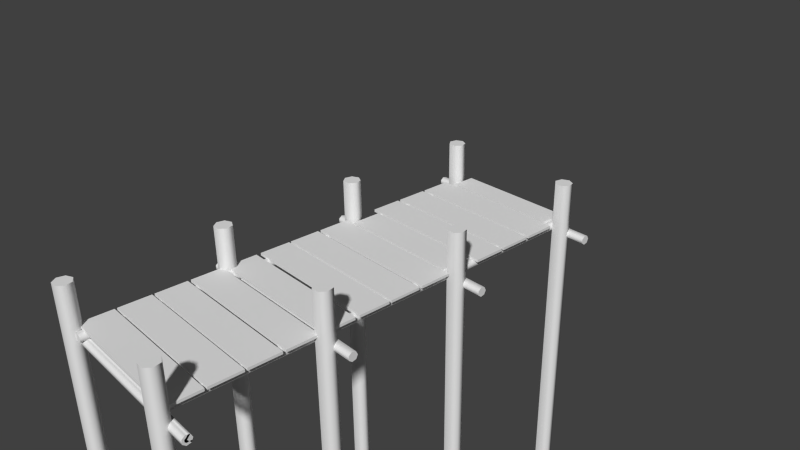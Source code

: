 # Source: pomost.blend  (saved by Blender 2.61.0; exported with 4.5.12 LTS)
import bpy
from mathutils import Matrix  # noqa: F401  (used for matrix-valued properties, if any)

bpy.ops.wm.read_factory_settings(use_empty=True)
scene = bpy.context.scene
scene.name = 'Scene'

# ---- collections
col_collection_1 = bpy.data.collections.new('Collection 1'); scene.collection.children.link(col_collection_1)

# ---- materials (node trees are filled in below, after node groups)
mat_drewno2 = bpy.data.materials.new('drewno2')
mat_drewno2.alpha_threshold = 0.0
mat_drewno2.use_transparent_shadow = False
mat_drewno2.roughness = 0.5
mat_drewno2.line_color = (0.0, 0.0, 0.0, 1.0)
mat_drewnostare1 = bpy.data.materials.new('drewnostare1')
mat_drewnostare1.alpha_threshold = 0.0
mat_drewnostare1.use_transparent_shadow = False
mat_drewnostare1.roughness = 0.5
mat_drewnostare1.line_color = (0.0, 0.0, 0.0, 1.0)

# ---- material node trees

# ---- world
world_world = bpy.data.worlds.new('World'); scene.world = world_world
world_world.color = (0.05088, 0.05088, 0.05088)
world_world.use_sun_shadow = False
world_world.sun_shadow_jitter_overblur = 0.0
world_world.cycles.sampling_method = 'MANUAL'
world_world.cycles.sample_map_resolution = 256

# ---- cameras
cam_camera = bpy.data.cameras.new('Camera')
cam_camera.clip_end = 100.0
cam_camera.lens = 35.0
cam_camera.sensor_width = 32.0
cam_camera.sensor_height = 18.0
cam_camera.ortho_scale = 7.314
cam_camera.dof.focus_distance = 0.0
cam_camera.dof.aperture_fstop = 128.0

# ---- meshes
me_cube_008 = bpy.data.meshes.new('Cube.008')
me_cube_008.from_pydata([(1.0, 0.1707, -1.0), (1.0, -1.829, -1.0), (-1.0, -1.829, -1.0), (-1.0, 0.1707, -1.0), (1.0, 0.1707, 1.0), (1.0, -1.829, 1.0), (-1.0, -1.829, 1.0), (-1.0, 0.1707, 1.0), (0.8524, 1.95, -1.0), (0.8524, 0.3858, -1.0), (-0.8524, 0.3858, -1.0), (-0.8524, 1.95, -1.0), (0.8524, 1.95, 1.0), (0.8524, 0.3858, 1.0), (-0.8524, 0.3858, 1.0), (-0.8524, 1.95, 1.0), (1.0, -4.216, -1.0), (1.0, -6.216, -1.0), (-1.0, -6.216, -1.0), (-1.0, -4.216, -1.0), (1.0, -4.216, 1.0), (1.0, -6.216, 1.0), (-1.0, -6.216, 1.0), (-1.0, -4.216, 1.0), (1.0, -2.019, -1.0), (1.0, -4.019, -1.0), (-1.0, -4.019, -1.0), (-1.0, -2.019, -1.0), (1.0, -2.019, 1.0), (1.0, -4.019, 1.0), (-1.0, -4.019, 1.0), (-1.0, -2.019, 1.0), (1.0, -12.87, -1.0), (1.0, -14.87, -1.0), (-1.0, -14.87, -1.0), (-1.0, -12.87, -1.0), (1.0, -12.87, 1.0), (1.0, -14.87, 1.0), (-1.0, -14.87, 1.0), (-1.0, -12.87, 1.0), (-1.0, -17.17, -1.0), (-1.0, -15.17, -1.0), (1.0, -15.17, -1.0), (1.0, -17.17, -1.0), (-1.0, -17.17, 1.0), (-1.0, -15.17, 1.0), (1.0, -15.17, 1.0), (1.0, -17.17, 1.0), (1.0, -8.534, -1.0), (1.0, -10.53, -1.0), (-1.0, -10.53, -1.0), (-1.0, -8.534, -1.0), (1.0, -8.534, 1.0), (1.0, -10.53, 1.0), (-1.0, -10.53, 1.0), (-1.0, -8.534, 1.0), (1.0, -10.73, -1.0), (1.0, -12.73, -1.0), (-1.0, -12.73, -1.0), (-1.0, -10.73, -1.0), (1.0, -10.73, 1.0), (1.0, -12.73, 1.0), (-1.0, -12.73, 1.0), (-1.0, -10.73, 1.0), (0.8718, -6.394, -1.0), (0.8718, -8.394, -1.0), (-0.8718, -8.394, -1.0), (-0.8718, -6.394, -1.0), (0.8718, -6.394, 1.0), (0.8718, -8.394, 1.0), (-0.8718, -8.394, 1.0), (-0.8718, -6.394, 1.0), (1.0, -19.64, -1.0), (1.0, -21.64, -1.0), (-1.0, -21.64, -1.0), (-1.0, -19.64, -1.0), (1.0, -19.64, 1.0), (1.0, -21.64, 1.0), (-1.0, -21.64, 1.0), (-1.0, -19.64, 1.0), (1.0, -17.45, -1.0), (1.0, -19.45, -1.0), (-1.0, -19.45, -1.0), (-1.0, -17.45, -1.0), (1.0, -17.45, 1.0), (1.0, -19.45, 1.0), (-1.0, -19.45, 1.0), (-1.0, -17.45, 1.0), (1.0, -21.78, -1.0), (1.0, -23.78, -1.0), (-1.0, -23.78, -1.0), (-1.0, -21.78, -1.0), (1.0, -21.78, 1.0), (1.0, -23.78, 1.0), (-1.0, -23.78, 1.0), (-1.0, -21.78, 1.0), (1.0, -23.92, -1.0), (1.0, -25.92, -1.0), (-1.0, -25.92, -1.0), (-1.0, -23.92, -1.0), (1.0, -23.92, 1.0), (1.0, -25.92, 1.0), (-1.0, -25.92, 1.0), (-1.0, -23.92, 1.0), (-0.9148, -26.28, 3.885), (-0.8902, -26.28, 6.732), (-0.8349, -26.28, 7.435), (-0.7906, -26.28, 5.465), (-0.7906, -26.28, 2.304), (-0.8349, -26.28, 0.334), (-0.8902, -26.28, 1.037), (-0.9148, 1.42, 3.885), (-0.8902, 1.42, 6.732), (-0.8349, 1.42, 7.435), (-0.7906, 1.42, 5.465), (-0.7906, 1.42, 2.304), (-0.8349, 1.42, 0.334), (-0.8902, 1.42, 1.037), (-0.8495, 1.42, 3.885), (-0.8495, -26.28, 3.885), (0.8191, -26.28, 3.885), (0.8437, -26.28, 6.732), (0.899, -26.28, 7.435), (0.9434, -26.28, 5.465), (0.9434, -26.28, 2.304), (0.899, -26.28, 0.334), (0.8437, -26.28, 1.037), (0.8191, 1.42, 3.885), (0.8437, 1.42, 6.732), (0.899, 1.42, 7.435), (0.9434, 1.42, 5.465), (0.9434, 1.42, 2.304), (0.899, 1.42, 0.334), (0.8437, 1.42, 1.037), (0.8845, 1.42, 3.885), (0.8845, -26.28, 3.885), (-1.359, -7.268, 9.205), (-1.359, -7.38, 12.05), (-1.359, -7.633, 12.76), (-1.359, -7.836, 10.79), (-1.359, -7.836, 7.625), (-1.359, -7.633, 5.654), (-1.359, -7.38, 6.358), (1.365, -7.268, 9.205), (1.365, -7.38, 12.05), (1.365, -7.633, 12.76), (1.365, -7.836, 10.79), (1.365, -7.836, 7.625), (1.365, -7.633, 5.654), (1.365, -7.38, 6.358), (1.365, -7.567, 9.205), (-1.0, -7.404, 349.7), (-0.9063, -7.61, 349.7), (-0.8832, -8.073, 349.7), (-0.948, -8.444, 349.7), (-1.052, -8.444, 349.7), (-1.117, -8.073, 349.7), (-1.094, -7.61, 349.7), (-1.0, -7.404, -32.52), (-0.9063, -7.61, -32.52), (-0.8832, -8.073, -32.52), (-0.948, -8.444, -32.52), (-1.052, -8.444, -32.52), (-1.117, -8.073, -32.52), (-1.094, -7.61, -32.52), (-1.0, -7.951, -32.52), (1.0, -7.404, 349.7), (1.094, -7.61, 349.7), (1.117, -8.073, 349.7), (1.052, -8.444, 349.7), (0.948, -8.444, 349.7), (0.8832, -8.073, 349.7), (0.9063, -7.61, 349.7), (1.0, -7.404, -32.52), (1.094, -7.61, -32.52), (1.117, -8.073, -32.52), (1.052, -8.444, -32.52), (0.948, -8.444, -32.52), (0.8832, -8.073, -32.52), (0.9063, -7.61, -32.52), (1.0, -7.951, -32.52), (-1.359, -7.567, 9.205), (-1.359, 1.866, 9.205), (-1.359, 1.754, 12.05), (-1.359, 1.501, 12.76), (-1.359, 1.299, 10.79), (-1.359, 1.299, 7.625), (-1.359, 1.501, 5.654), (-1.359, 1.754, 6.358), (1.365, 1.866, 9.205), (1.365, 1.754, 12.05), (1.365, 1.501, 12.76), (1.365, 1.299, 10.79), (1.365, 1.299, 7.625), (1.365, 1.501, 5.654), (1.365, 1.754, 6.358), (1.365, 1.568, 9.205), (-1.0, 1.731, 349.7), (-0.9063, 1.525, 349.7), (-0.8832, 1.062, 349.7), (-0.948, 0.6904, 349.7), (-1.052, 0.6904, 349.7), (-1.117, 1.062, 349.7), (-1.094, 1.525, 349.7), (-1.0, 1.731, -32.52), (-0.9063, 1.525, -32.52), (-0.8832, 1.062, -32.52), (-0.948, 0.6904, -32.52), (-1.052, 0.6904, -32.52), (-1.117, 1.062, -32.52), (-1.094, 1.525, -32.52), (-1.0, 1.184, -32.52), (1.0, 1.731, 349.7), (1.094, 1.525, 349.7), (1.117, 1.062, 349.7), (1.052, 0.6904, 349.7), (0.948, 0.6904, 349.7), (0.8832, 1.062, 349.7), (0.9063, 1.525, 349.7), (1.0, 1.731, -32.52), (1.094, 1.525, -32.52), (1.117, 1.062, -32.52), (1.052, 0.6904, -32.52), (0.948, 0.6904, -32.52), (0.8832, 1.062, -32.52), (0.9063, 1.525, -32.52), (1.0, 1.184, -32.52), (-1.359, 1.568, 9.205), (-1.359, -16.4, 9.205), (-1.359, -16.51, 12.05), (-1.359, -16.77, 12.76), (-1.359, -16.97, 10.79), (-1.359, -16.97, 7.625), (-1.359, -16.77, 5.654), (-1.359, -16.51, 6.358), (1.365, -16.4, 9.205), (1.365, -16.51, 12.05), (1.365, -16.77, 12.76), (1.365, -16.97, 10.79), (1.365, -16.97, 7.625), (1.365, -16.77, 5.654), (1.365, -16.51, 6.358), (1.365, -16.7, 9.205), (-1.0, -16.54, 349.7), (-0.9063, -16.74, 349.7), (-0.8832, -17.21, 349.7), (-0.948, -17.58, 349.7), (-1.052, -17.58, 349.7), (-1.117, -17.21, 349.7), (-1.094, -16.74, 349.7), (-1.0, -16.54, -32.52), (-0.9063, -16.74, -32.52), (-0.8832, -17.21, -32.52), (-0.948, -17.58, -32.52), (-1.052, -17.58, -32.52), (-1.117, -17.21, -32.52), (-1.094, -16.74, -32.52), (-1.0, -17.09, -32.52), (1.0, -16.54, 349.7), (1.094, -16.74, 349.7), (1.117, -17.21, 349.7), (1.052, -17.58, 349.7), (0.948, -17.58, 349.7), (0.8832, -17.21, 349.7), (0.9063, -16.74, 349.7), (1.0, -16.54, -32.52), (1.094, -16.74, -32.52), (1.117, -17.21, -32.52), (1.052, -17.58, -32.52), (0.948, -17.58, -32.52), (0.8832, -17.21, -32.52), (0.9063, -16.74, -32.52), (1.0, -17.09, -32.52), (-1.359, -16.7, 9.205), (-1.359, -25.54, 9.205), (-1.359, -25.65, 12.05), (-1.359, -25.9, 12.76), (-1.359, -26.1, 10.79), (-1.359, -26.1, 7.625), (-1.359, -25.9, 5.654), (-1.359, -25.65, 6.358), (1.365, -25.54, 9.205), (1.365, -25.65, 12.05), (1.365, -25.9, 12.76), (1.365, -26.1, 10.79), (1.365, -26.1, 7.625), (1.365, -25.9, 5.654), (1.365, -25.65, 6.358), (1.365, -25.84, 9.205), (-1.0, -25.67, 349.7), (-0.9063, -25.88, 349.7), (-0.8832, -26.34, 349.7), (-0.948, -26.71, 349.7), (-1.052, -26.71, 349.7), (-1.117, -26.34, 349.7), (-1.094, -25.88, 349.7), (-1.0, -25.67, -32.52), (-0.9063, -25.88, -32.52), (-0.8832, -26.34, -32.52), (-0.948, -26.71, -32.52), (-1.052, -26.71, -32.52), (-1.117, -26.34, -32.52), (-1.094, -25.88, -32.52), (-1.0, -26.22, -32.52), (1.0, -25.67, 349.7), (1.094, -25.88, 349.7), (1.117, -26.34, 349.7), (1.052, -26.71, 349.7), (0.948, -26.71, 349.7), (0.8832, -26.34, 349.7), (0.9063, -25.88, 349.7), (1.0, -25.67, -32.52), (1.094, -25.88, -32.52), (1.117, -26.34, -32.52), (1.052, -26.71, -32.52), (0.948, -26.71, -32.52), (0.8832, -26.34, -32.52), (0.9063, -25.88, -32.52), (1.0, -26.22, -32.52), (-1.359, -25.84, 9.205)], [], [(0, 1, 2, 3), (4, 7, 6, 5), (0, 4, 5, 1), (1, 5, 6, 2), (2, 6, 7, 3), (4, 0, 3, 7), (8, 9, 10, 11), (12, 15, 14, 13), (8, 12, 13, 9), (9, 13, 14, 10), (10, 14, 15, 11), (12, 8, 11, 15), (16, 17, 18, 19), (20, 23, 22, 21), (16, 20, 21, 17), (17, 21, 22, 18), (18, 22, 23, 19), (20, 16, 19, 23), (24, 25, 26, 27), (28, 31, 30, 29), (24, 28, 29, 25), (25, 29, 30, 26), (26, 30, 31, 27), (28, 24, 27, 31), (32, 33, 34, 35), (36, 39, 38, 37), (32, 36, 37, 33), (33, 37, 38, 34), (34, 38, 39, 35), (36, 32, 35, 39), (40, 41, 42, 43), (44, 47, 46, 45), (40, 44, 45, 41), (41, 45, 46, 42), (42, 46, 47, 43), (44, 40, 43, 47), (48, 49, 50, 51), (52, 55, 54, 53), (48, 52, 53, 49), (49, 53, 54, 50), (50, 54, 55, 51), (52, 48, 51, 55), (56, 57, 58, 59), (60, 63, 62, 61), (56, 60, 61, 57), (57, 61, 62, 58), (58, 62, 63, 59), (60, 56, 59, 63), (64, 65, 66, 67), (68, 71, 70, 69), (64, 68, 69, 65), (65, 69, 70, 66), (66, 70, 71, 67), (68, 64, 67, 71), (72, 73, 74, 75), (76, 79, 78, 77), (72, 76, 77, 73), (73, 77, 78, 74), (74, 78, 79, 75), (76, 72, 75, 79), (80, 81, 82, 83), (84, 87, 86, 85), (80, 84, 85, 81), (81, 85, 86, 82), (82, 86, 87, 83), (84, 80, 83, 87), (88, 89, 90, 91), (92, 95, 94, 93), (88, 92, 93, 89), (89, 93, 94, 90), (90, 94, 95, 91), (92, 88, 91, 95), (96, 97, 98, 99), (100, 103, 102, 101), (96, 100, 101, 97), (97, 101, 102, 98), (98, 102, 103, 99), (100, 96, 99, 103), (118, 111, 112), (118, 112, 113), (118, 113, 114), (118, 114, 115), (118, 115, 116), (118, 116, 117), (118, 117, 111), (104, 105, 112, 111), (105, 106, 113, 112), (106, 107, 114, 113), (107, 108, 115, 114), (108, 109, 116, 115), (109, 110, 117, 116), (111, 117, 110, 104), (110, 119, 104), (109, 119, 110), (108, 119, 109), (107, 119, 108), (106, 119, 107), (105, 119, 106), (104, 119, 105), (134, 127, 128), (134, 128, 129), (134, 129, 130), (134, 130, 131), (134, 131, 132), (134, 132, 133), (134, 133, 127), (120, 121, 128, 127), (121, 122, 129, 128), (122, 123, 130, 129), (123, 124, 131, 130), (124, 125, 132, 131), (125, 126, 133, 132), (127, 133, 126, 120), (126, 135, 120), (125, 135, 126), (124, 135, 125), (123, 135, 124), (122, 135, 123), (121, 135, 122), (120, 135, 121), (150, 144, 143), (150, 145, 144), (150, 146, 145), (150, 147, 146), (150, 148, 147), (150, 149, 148), (150, 143, 149), (136, 143, 144, 137), (137, 144, 145, 138), (138, 145, 146, 139), (139, 146, 147, 140), (140, 147, 148, 141), (141, 148, 149, 142), (143, 136, 142, 149), (165, 158, 159), (165, 159, 160), (165, 160, 161), (165, 161, 162), (165, 162, 163), (165, 163, 164), (165, 164, 158), (151, 152, 159, 158), (152, 153, 160, 159), (153, 154, 161, 160), (154, 155, 162, 161), (155, 156, 163, 162), (156, 157, 164, 163), (158, 164, 157, 151), (180, 173, 174), (180, 174, 175), (180, 175, 176), (180, 176, 177), (180, 177, 178), (180, 178, 179), (180, 179, 173), (166, 167, 174, 173), (167, 168, 175, 174), (168, 169, 176, 175), (169, 170, 177, 176), (170, 171, 178, 177), (171, 172, 179, 178), (173, 179, 172, 166), (142, 136, 181), (141, 142, 181), (140, 141, 181), (139, 140, 181), (138, 139, 181), (137, 138, 181), (136, 137, 181), (196, 190, 189), (196, 191, 190), (196, 192, 191), (196, 193, 192), (196, 194, 193), (196, 195, 194), (196, 189, 195), (182, 189, 190, 183), (183, 190, 191, 184), (184, 191, 192, 185), (185, 192, 193, 186), (186, 193, 194, 187), (187, 194, 195, 188), (189, 182, 188, 195), (211, 204, 205), (211, 205, 206), (211, 206, 207), (211, 207, 208), (211, 208, 209), (211, 209, 210), (211, 210, 204), (197, 198, 205, 204), (198, 199, 206, 205), (199, 200, 207, 206), (200, 201, 208, 207), (201, 202, 209, 208), (202, 203, 210, 209), (204, 210, 203, 197), (226, 219, 220), (226, 220, 221), (226, 221, 222), (226, 222, 223), (226, 223, 224), (226, 224, 225), (226, 225, 219), (212, 213, 220, 219), (213, 214, 221, 220), (214, 215, 222, 221), (215, 216, 223, 222), (216, 217, 224, 223), (217, 218, 225, 224), (219, 225, 218, 212), (188, 182, 227), (187, 188, 227), (186, 187, 227), (185, 186, 227), (184, 185, 227), (183, 184, 227), (182, 183, 227), (242, 236, 235), (242, 237, 236), (242, 238, 237), (242, 239, 238), (242, 240, 239), (242, 241, 240), (242, 235, 241), (228, 235, 236, 229), (229, 236, 237, 230), (230, 237, 238, 231), (231, 238, 239, 232), (232, 239, 240, 233), (233, 240, 241, 234), (235, 228, 234, 241), (257, 250, 251), (257, 251, 252), (257, 252, 253), (257, 253, 254), (257, 254, 255), (257, 255, 256), (257, 256, 250), (243, 244, 251, 250), (244, 245, 252, 251), (245, 246, 253, 252), (246, 247, 254, 253), (247, 248, 255, 254), (248, 249, 256, 255), (250, 256, 249, 243), (272, 265, 266), (272, 266, 267), (272, 267, 268), (272, 268, 269), (272, 269, 270), (272, 270, 271), (272, 271, 265), (258, 259, 266, 265), (259, 260, 267, 266), (260, 261, 268, 267), (261, 262, 269, 268), (262, 263, 270, 269), (263, 264, 271, 270), (265, 271, 264, 258), (234, 228, 273), (233, 234, 273), (232, 233, 273), (231, 232, 273), (230, 231, 273), (229, 230, 273), (228, 229, 273), (288, 282, 281), (288, 282, 283), (288, 283, 284), (288, 284, 285), (288, 285, 286), (288, 286, 287), (288, 281, 287), (274, 281, 282, 275), (275, 276, 283, 282), (276, 277, 284, 283), (277, 278, 285, 284), (278, 279, 286, 285), (279, 280, 287, 286), (281, 274, 280, 287), (303, 296, 297), (303, 297, 298), (303, 298, 299), (303, 299, 300), (303, 300, 301), (303, 301, 302), (303, 302, 296), (289, 290, 297, 296), (290, 291, 298, 297), (291, 292, 299, 298), (292, 293, 300, 299), (293, 294, 301, 300), (294, 295, 302, 301), (296, 302, 295, 289), (318, 311, 312), (318, 312, 313), (318, 313, 314), (318, 314, 315), (318, 315, 316), (318, 316, 317), (318, 317, 311), (304, 305, 312, 311), (305, 306, 313, 312), (306, 307, 314, 313), (307, 308, 315, 314), (308, 309, 316, 315), (309, 310, 317, 316), (311, 317, 310, 304), (280, 274, 319), (279, 319, 280), (278, 319, 279), (277, 319, 278), (276, 319, 277), (275, 319, 276), (274, 275, 319)])
me_cube_008.polygons.foreach_set('use_smooth', [0, 0, 0, 0, 0, 0, 0, 0, 0, 0, 0, 0, 0, 0, 0, 0, 0, 0, 0, 0, 0, 0, 0, 0, 0, 0, 0, 0, 0, 0, 0, 0, 0, 0, 0, 0, 0, 0, 0, 0, 0, 0, 0, 0, 0, 0, 0, 0, 0, 0, 0, 0, 0, 0, 0, 0, 0, 0, 0, 0, 0, 0, 0, 0, 0, 0, 0, 0, 0, 0, 0, 0, 0, 0, 0, 0, 0, 0, 1, 1, 1, 1, 1, 1, 1, 1, 1, 1, 1, 1, 1, 1, 1, 1, 1, 1, 1, 1, 1, 1, 1, 1, 1, 1, 1, 1, 1, 1, 1, 1, 1, 1, 1, 1, 1, 1, 1, 1, 1, 1, 1, 1, 1, 1, 1, 1, 1, 1, 1, 1, 1, 1, 1, 1, 1, 1, 1, 1, 1, 1, 1, 1, 1, 1, 1, 1, 1, 1, 1, 1, 1, 1, 1, 1, 1, 1, 1, 1, 1, 1, 1, 1, 1, 1, 1, 1, 1, 1, 1, 1, 1, 1, 1, 1, 1, 1, 1, 1, 1, 1, 1, 1, 1, 1, 1, 1, 1, 1, 1, 1, 1, 1, 1, 1, 1, 1, 1, 1, 1, 1, 1, 1, 1, 1, 1, 1, 1, 1, 1, 1, 1, 1, 1, 1, 1, 1, 1, 1, 1, 1, 1, 1, 1, 1, 1, 1, 1, 1, 1, 1, 1, 1, 1, 1, 1, 1, 1, 1, 1, 1, 1, 1, 1, 1, 1, 1, 1, 1, 1, 1, 1, 1, 1, 1, 1, 1, 1, 1, 1, 1, 1, 1, 1, 1, 1, 1, 1, 1, 1, 1, 1, 1, 1, 1, 1, 1, 1, 1, 1, 1, 1, 1, 1, 1, 1, 1, 1, 1, 1, 1, 1, 1, 1, 1, 1, 1, 1, 1, 1, 1, 1, 1, 1, 1, 1, 1, 1, 1, 1, 1, 1, 1, 1, 1, 1, 1])
me_cube_008.polygons.foreach_set('material_index', [0, 0, 0, 0, 0, 0, 0, 0, 0, 0, 0, 0, 0, 0, 0, 0, 0, 0, 0, 0, 0, 0, 0, 0, 0, 0, 0, 0, 0, 0, 0, 0, 0, 0, 0, 0, 0, 0, 0, 0, 0, 0, 0, 0, 0, 0, 0, 0, 0, 0, 0, 0, 0, 0, 0, 0, 0, 0, 0, 0, 0, 0, 0, 0, 0, 0, 0, 0, 0, 0, 0, 0, 0, 0, 0, 0, 0, 0, 0, 0, 0, 0, 0, 0, 0, 0, 0, 0, 0, 0, 0, 0, 0, 0, 0, 0, 0, 0, 0, 0, 0, 0, 0, 0, 0, 0, 0, 0, 0, 0, 0, 0, 0, 0, 0, 0, 0, 0, 0, 0, 1, 1, 1, 1, 1, 1, 1, 1, 1, 1, 1, 1, 1, 1, 1, 1, 1, 1, 1, 1, 1, 1, 1, 1, 1, 1, 1, 1, 1, 1, 1, 1, 1, 1, 1, 1, 1, 1, 1, 1, 1, 1, 1, 1, 1, 1, 1, 1, 1, 1, 1, 1, 1, 1, 1, 1, 1, 1, 1, 1, 1, 1, 1, 1, 1, 1, 1, 1, 1, 1, 1, 1, 1, 1, 1, 1, 1, 1, 1, 1, 1, 1, 1, 1, 1, 1, 1, 1, 1, 1, 1, 1, 1, 1, 1, 1, 1, 1, 1, 1, 1, 1, 1, 1, 1, 1, 1, 1, 1, 1, 1, 1, 1, 1, 1, 1, 1, 1, 1, 1, 1, 1, 1, 1, 1, 1, 1, 1, 1, 1, 1, 1, 1, 1, 1, 1, 1, 1, 1, 1, 1, 1, 1, 1, 1, 1, 1, 1, 1, 1, 1, 1, 1, 1, 1, 1, 1, 1, 1, 1, 1, 1, 1, 1, 1, 1, 1, 1, 1, 1, 1, 1, 1, 1, 1, 1, 1, 1, 1, 1, 1, 1, 1, 1, 1, 1, 1, 1, 1, 1, 1, 1, 1, 1, 1, 1])
_k = set([(104, 105), (104, 110), (105, 106), (106, 107), (107, 108), (108, 109), (109, 110), (111, 112), (111, 117), (112, 113), (113, 114), (114, 115), (115, 116), (116, 117), (120, 121), (120, 126), (121, 122), (122, 123), (123, 124), (124, 125), (125, 126), (127, 128), (127, 133), (128, 129), (129, 130), (130, 131), (131, 132), (132, 133), (136, 137), (136, 142), (137, 138), (138, 139), (139, 140), (140, 141), (141, 142), (143, 144), (143, 149), (144, 145), (145, 146), (146, 147), (147, 148), (148, 149), (151, 152), (151, 157), (152, 153), (153, 154), (154, 155), (155, 156), (156, 157), (158, 159), (158, 164), (159, 160), (160, 161), (161, 162), (162, 163), (163, 164), (166, 167), (166, 172), (167, 168), (168, 169), (169, 170), (170, 171), (171, 172), (173, 174), (173, 179), (174, 175), (175, 176), (176, 177), (177, 178), (178, 179), (182, 183), (182, 188), (183, 184), (184, 185), (185, 186), (186, 187), (187, 188), (189, 190), (189, 195), (190, 191), (191, 192), (192, 193), (193, 194), (194, 195), (197, 198), (197, 203), (198, 199), (199, 200), (200, 201), (201, 202), (202, 203), (204, 205), (204, 210), (205, 206), (206, 207), (207, 208), (208, 209), (209, 210), (212, 213), (212, 218), (213, 214), (214, 215), (215, 216), (216, 217), (217, 218), (219, 220), (219, 225), (220, 221), (221, 222), (222, 223), (223, 224), (224, 225), (228, 229), (228, 234), (229, 230), (230, 231), (231, 232), (232, 233), (233, 234), (235, 236), (235, 241), (236, 237), (237, 238), (238, 239), (239, 240), (240, 241), (243, 244), (243, 249), (244, 245), (245, 246), (246, 247), (247, 248), (248, 249), (250, 251), (250, 256), (251, 252), (252, 253), (253, 254), (254, 255), (255, 256), (258, 259), (258, 264), (259, 260), (260, 261), (261, 262), (262, 263), (263, 264), (265, 266), (265, 271), (266, 267), (267, 268), (268, 269), (269, 270), (270, 271), (274, 275), (274, 280), (275, 276), (276, 277), (277, 278), (278, 279), (279, 280), (281, 282), (281, 287), (282, 283), (283, 284), (284, 285), (285, 286), (286, 287), (289, 290), (289, 295), (290, 291), (291, 292), (292, 293), (293, 294), (294, 295), (296, 297), (296, 302), (297, 298), (298, 299), (299, 300), (300, 301), (301, 302), (304, 305), (304, 310), (305, 306), (306, 307), (307, 308), (308, 309), (309, 310), (311, 312), (311, 317), (312, 313), (313, 314), (314, 315), (315, 316), (316, 317)])
me_cube_008.attributes.new('sharp_edge', 'BOOLEAN', 'EDGE').data.foreach_set('value', [ (min(e.vertices), max(e.vertices)) in _k for e in me_cube_008.edges])
_uv = me_cube_008.uv_layers.new(name='UVTex')
_uv.uv.foreach_set('vector', [0.9095, 0.5, 0.9095, 0.75, 0.08274, 0.75, 0.08274, 0.5, 0.9095, 0.25, 0.08274, 0.25, 0.08274, 8.941e-08, 0.9095, 0.0, 0.311, 0.0, 0.311, 0.25, 0.1555, 0.25, 0.1555, 1.854e-08, 0.9095, 0.75, 0.9095, 1.0, 0.08275, 1.0, 0.08274, 0.75, 0.311, 0.25, 0.311, 0.0, 0.4666, 0.0, 0.4666, 0.25, 0.9095, 0.25, 0.9095, 0.5, 0.08274, 0.5, 0.08274, 0.25, 0.9095, 0.5, 0.9095, 0.75, 0.08274, 0.75, 0.08274, 0.5, 0.9095, 0.25, 0.08274, 0.25, 0.08274, 8.941e-08, 0.9095, 0.0, 0.311, 0.0, 0.311, 0.25, 0.1555, 0.25, 0.1555, 1.854e-08, 0.9095, 0.75, 0.9095, 1.0, 0.08275, 1.0, 0.08274, 0.75, 0.311, 0.25, 0.311, 0.0, 0.4666, 0.0, 0.4666, 0.25, 0.9095, 0.25, 0.9095, 0.5, 0.08274, 0.5, 0.08274, 0.25, 0.9095, 0.5, 0.9095, 0.75, 0.08274, 0.75, 0.08274, 0.5, 0.9095, 0.25, 0.08274, 0.25, 0.08274, 8.941e-08, 0.9095, 0.0, 0.311, 0.0, 0.311, 0.25, 0.1555, 0.25, 0.1555, 1.854e-08, 0.9095, 0.75, 0.9095, 1.0, 0.08275, 1.0, 0.08274, 0.75, 0.311, 0.25, 0.311, 0.0, 0.4666, 0.0, 0.4666, 0.25, 0.9095, 0.25, 0.9095, 0.5, 0.08274, 0.5, 0.08274, 0.25, 0.9095, 0.5, 0.9095, 0.75, 0.08274, 0.75, 0.08274, 0.5, 0.9095, 0.25, 0.08274, 0.25, 0.08274, 8.941e-08, 0.9095, 0.0, 0.311, 0.0, 0.311, 0.25, 0.1555, 0.25, 0.1555, 1.854e-08, 0.9095, 0.75, 0.9095, 1.0, 0.08275, 1.0, 0.08274, 0.75, 0.311, 0.25, 0.311, 0.0, 0.4666, 0.0, 0.4666, 0.25, 0.9095, 0.25, 0.9095, 0.5, 0.08274, 0.5, 0.08274, 0.25, 0.9095, 0.5, 0.9095, 0.75, 0.08274, 0.75, 0.08274, 0.5, 0.9095, 0.25, 0.08274, 0.25, 0.08274, 8.941e-08, 0.9095, 0.0, 0.311, 0.0, 0.311, 0.25, 0.1555, 0.25, 0.1555, 1.854e-08, 0.9095, 0.75, 0.9095, 1.0, 0.08275, 1.0, 0.08274, 0.75, 0.311, 0.25, 0.311, 0.0, 0.4666, 0.0, 0.4666, 0.25, 0.9095, 0.25, 0.9095, 0.5, 0.08274, 0.5, 0.08274, 0.25, 0.9095, 0.5, 0.9095, 0.75, 0.08274, 0.75, 0.08274, 0.5, 0.9095, 0.25, 0.08274, 0.25, 0.08274, 8.941e-08, 0.9095, 0.0, 0.311, 0.0, 0.311, 0.25, 0.1555, 0.25, 0.1555, 1.854e-08, 0.9095, 0.75, 0.9095, 1.0, 0.08275, 1.0, 0.08274, 0.75, 0.311, 0.25, 0.311, 0.0, 0.4666, 0.0, 0.4666, 0.25, 0.9095, 0.25, 0.9095, 0.5, 0.08274, 0.5, 0.08274, 0.25, 0.9095, 0.5, 0.9095, 0.75, 0.08274, 0.75, 0.08274, 0.5, 0.9095, 0.25, 0.08274, 0.25, 0.08274, 8.941e-08, 0.9095, 0.0, 0.311, 0.0, 0.311, 0.25, 0.1555, 0.25, 0.1555, 1.854e-08, 0.9095, 0.75, 0.9095, 1.0, 0.08275, 1.0, 0.08274, 0.75, 0.311, 0.25, 0.311, 0.0, 0.4666, 0.0, 0.4666, 0.25, 0.9095, 0.25, 0.9095, 0.5, 0.08274, 0.5, 0.08274, 0.25, 0.9095, 0.5, 0.9095, 0.75, 0.08274, 0.75, 0.08274, 0.5, 0.9095, 0.25, 0.08274, 0.25, 0.08274, 8.941e-08, 0.9095, 0.0, 0.311, 0.0, 0.311, 0.25, 0.1555, 0.25, 0.1555, 1.854e-08, 0.9095, 0.75, 0.9095, 1.0, 0.08275, 1.0, 0.08274, 0.75, 0.311, 0.25, 0.311, 0.0, 0.4666, 0.0, 0.4666, 0.25, 0.9095, 0.25, 0.9095, 0.5, 0.08274, 0.5, 0.08274, 0.25, 0.08274, 0.5, 0.08274, 0.25, 0.9095, 0.25, 0.9095, 0.5, 0.08275, 0.75, 0.9095, 0.75, 0.9095, 1.0, 0.08275, 1.0, 0.311, 0.0, 0.311, 0.25, 0.1555, 0.25, 0.1555, 1.854e-08, 0.08274, 0.25, 0.08274, 7.749e-07, 0.9095, 5.96e-08, 0.9095, 0.25, 0.311, 0.25, 0.311, 0.0, 0.4666, 0.0, 0.4666, 0.25, 0.08275, 0.75, 0.08274, 0.5, 0.9095, 0.5, 0.9095, 0.75, 0.9095, 0.5, 0.9095, 0.75, 0.08274, 0.75, 0.08274, 0.5, 0.9095, 0.25, 0.08274, 0.25, 0.08274, 8.941e-08, 0.9095, 0.0, 0.311, 0.0, 0.311, 0.25, 0.1555, 0.25, 0.1555, 1.854e-08, 0.9095, 0.75, 0.9095, 1.0, 0.08275, 1.0, 0.08274, 0.75, 0.311, 0.25, 0.311, 0.0, 0.4666, 0.0, 0.4666, 0.25, 0.9095, 0.25, 0.9095, 0.5, 0.08274, 0.5, 0.08274, 0.25, 0.9095, 0.5, 0.9095, 0.75, 0.08274, 0.75, 0.08274, 0.5, 0.9095, 0.25, 0.08274, 0.25, 0.08274, 8.941e-08, 0.9095, 0.0, 0.311, 0.0, 0.311, 0.25, 0.1555, 0.25, 0.1555, 1.854e-08, 0.9095, 0.75, 0.9095, 1.0, 0.08275, 1.0, 0.08274, 0.75, 0.311, 0.25, 0.311, 0.0, 0.4666, 0.0, 0.4666, 0.25, 0.9095, 0.25, 0.9095, 0.5, 0.08274, 0.5, 0.08274, 0.25, 0.9095, 0.5, 0.9095, 0.75, 0.08274, 0.75, 0.08274, 0.5, 0.9095, 0.25, 0.08274, 0.25, 0.08274, 8.941e-08, 0.9095, 0.0, 0.311, 0.0, 0.311, 0.25, 0.1555, 0.25, 0.1555, 1.854e-08, 0.9095, 0.75, 0.9095, 1.0, 0.08275, 1.0, 0.08274, 0.75, 0.311, 0.25, 0.311, 0.0, 0.4666, 0.0, 0.4666, 0.25, 0.9095, 0.25, 0.9095, 0.5, 0.08274, 0.5, 0.08274, 0.25, 0.9095, 0.5, 0.9095, 0.75, 0.08274, 0.75, 0.08274, 0.5, 0.9095, 0.25, 0.08274, 0.25, 0.08274, 8.941e-08, 0.9095, 0.0, 0.311, 0.0, 0.311, 0.25, 0.1555, 0.25, 0.1555, 1.854e-08, 0.9095, 0.75, 0.9095, 1.0, 0.08275, 1.0, 0.08274, 0.75, 0.311, 0.25, 0.311, 0.0, 0.4666, 0.0, 0.4666, 0.25, 0.9095, 0.25, 0.9095, 0.5, 0.08274, 0.5, 0.08274, 0.25, -1.126, 0.9839, -1.314, 0.9659, -1.21, 0.9112, -1.126, 0.9839, -1.21, 0.9112, -1.042, 0.9112, -1.126, 0.9839, -1.042, 0.9112, -0.9382, 0.9659, -1.126, 0.9839, -0.9382, 0.9659, -0.9754, 1.034, -1.126, 0.9839, -0.9754, 1.034, -1.126, 1.065, -1.126, 0.9839, -1.126, 1.065, -1.277, 1.034, -1.126, 0.9839, -1.277, 1.034, -1.314, 0.9659, 2.492, 0.7937, 2.542, 0.9258, -1.689, 0.9258, -1.74, 0.7937, 2.542, 0.9258, 2.592, 1.058, -1.639, 1.058, -1.689, 0.9258, 2.24, 0.133, 2.29, 0.2651, -1.941, 0.2651, -1.991, 0.133, 2.29, 0.2651, 2.341, 0.3973, -1.891, 0.3973, -1.941, 0.2651, 2.341, 0.3973, 2.391, 0.5294, -1.84, 0.5294, -1.891, 0.3973, 2.391, 0.5294, 2.441, 0.6616, -1.79, 0.6616, -1.84, 0.5294, -1.74, 0.7937, -1.79, 0.6616, 2.441, 0.6616, 2.492, 0.7937, 1.997, 0.3589, 1.678, 0.2524, 2.075, 0.2144, 1.678, 0.4232, 1.678, 0.2524, 1.997, 0.3589, 1.359, 0.3589, 1.678, 0.2524, 1.678, 0.4232, 1.281, 0.2144, 1.678, 0.2524, 1.359, 0.3589, 1.501, 0.09851, 1.678, 0.2524, 1.281, 0.2144, 1.855, 0.09851, 1.678, 0.2524, 1.501, 0.09851, 2.075, 0.2144, 1.678, 0.2524, 1.855, 0.09851, -1.126, 0.9839, -1.314, 0.9659, -1.21, 0.9112, -1.126, 0.9839, -1.21, 0.9112, -1.042, 0.9112, -1.126, 0.9839, -1.042, 0.9112, -0.9382, 0.9659, -1.126, 0.9839, -0.9382, 0.9659, -0.9754, 1.034, -1.126, 0.9839, -0.9754, 1.034, -1.126, 1.065, -1.126, 0.9839, -1.126, 1.065, -1.277, 1.034, -1.126, 0.9839, -1.277, 1.034, -1.314, 0.9659, 2.958, 0.8359, 3.02, 0.9962, -2.113, 0.9962, -2.174, 0.8359, 3.02, 0.9962, 3.081, 1.156, -2.052, 1.156, -2.113, 0.9962, 2.653, 0.03448, 2.714, 0.1948, -2.419, 0.1948, -2.48, 0.03448, 2.714, 0.1948, 2.775, 0.3551, -2.357, 0.3551, -2.419, 0.1948, 2.775, 0.3551, 2.836, 0.5153, -2.296, 0.5153, -2.357, 0.3551, 2.836, 0.5153, 2.897, 0.6756, -2.235, 0.6756, -2.296, 0.5153, -2.174, 0.8359, -2.235, 0.6756, 2.897, 0.6756, 2.958, 0.8359, 1.997, 0.3589, 1.678, 0.2524, 2.075, 0.2144, 1.678, 0.4232, 1.678, 0.2524, 1.997, 0.3589, 1.359, 0.3589, 1.678, 0.2524, 1.678, 0.4232, 1.281, 0.2144, 1.678, 0.2524, 1.359, 0.3589, 1.501, 0.09851, 1.678, 0.2524, 1.281, 0.2144, 1.855, 0.09851, 1.678, 0.2524, 1.501, 0.09851, 2.075, 0.2144, 1.678, 0.2524, 1.855, 0.09851, 0.0502, 0.8295, 0.09544, 0.8441, 0.06138, 0.8622, 0.0502, 0.8295, 0.09544, 0.815, 0.09544, 0.8441, 0.0502, 0.8295, 0.06138, 0.7969, 0.09544, 0.815, 0.0502, 0.8295, 0.0189, 0.8034, 0.06138, 0.7969, 0.0502, 0.8295, 0.0, 0.8295, 0.0189, 0.8034, 0.0502, 0.8295, 0.0189, 0.8557, 0.0, 0.8295, 0.0502, 0.8295, 0.06138, 0.8622, 0.0189, 0.8557, 0.1685, 0.2006, 0.1685, 0.9362, 0.08632, 0.9275, 0.08632, 0.1919, 0.08632, 0.1919, 0.08632, 0.9275, 0.004115, 0.9187, 0.004115, 0.1831, 0.5795, 0.2444, 0.5795, 0.98, 0.4973, 0.9712, 0.4973, 0.2356, 0.4973, 0.2356, 0.4973, 0.9712, 0.4151, 0.9625, 0.4151, 0.2269, 0.4151, 0.2269, 0.4151, 0.9625, 0.3329, 0.9537, 0.3329, 0.2181, 0.3329, 0.2181, 0.3329, 0.9537, 0.2507, 0.945, 0.2507, 0.2094, 0.1685, 0.9362, 0.1685, 0.2006, 0.2507, 0.2094, 0.2507, 0.945, 0.0502, 0.8295, 0.06138, 0.8622, 0.09544, 0.8441, 0.0502, 0.8295, 0.09544, 0.8441, 0.09544, 0.815, 0.0502, 0.8295, 0.09544, 0.815, 0.06138, 0.7969, 0.0502, 0.8295, 0.06138, 0.7969, 0.0189, 0.8034, 0.0502, 0.8295, 0.0189, 0.8034, 0.0, 0.8295, 0.0502, 0.8295, 0.0, 0.8295, 0.0189, 0.8557, 0.0502, 0.8295, 0.0189, 0.8557, 0.06138, 0.8622, 0.3767, 0.01751, 0.2945, 0.008754, 0.2945, 0.7444, 0.3767, 0.7531, 0.2945, 0.008754, 0.2123, 0.0, 0.2123, 0.7356, 0.2945, 0.7444, 0.7877, 0.06128, 0.7055, 0.05253, 0.7055, 0.7881, 0.7877, 0.7969, 0.7055, 0.05253, 0.6233, 0.04377, 0.6233, 0.7794, 0.7055, 0.7881, 0.6233, 0.04377, 0.5411, 0.03502, 0.5411, 0.7706, 0.6233, 0.7794, 0.5411, 0.03502, 0.4589, 0.02626, 0.4589, 0.7619, 0.5411, 0.7706, 0.3767, 0.7531, 0.4589, 0.7619, 0.4589, 0.02626, 0.3767, 0.01751, 0.0502, 0.8295, 0.06138, 0.8622, 0.09544, 0.8441, 0.0502, 0.8295, 0.09544, 0.8441, 0.09544, 0.815, 0.0502, 0.8295, 0.09544, 0.815, 0.06138, 0.7969, 0.0502, 0.8295, 0.06138, 0.7969, 0.0189, 0.8034, 0.0502, 0.8295, 0.0189, 0.8034, 0.0, 0.8295, 0.0502, 0.8295, 0.0, 0.8295, 0.0189, 0.8557, 0.0502, 0.8295, 0.0189, 0.8557, 0.06138, 0.8622, 0.3767, 0.01751, 0.2945, 0.008754, 0.2945, 0.7444, 0.3767, 0.7531, 0.2945, 0.008754, 0.2123, 0.0, 0.2123, 0.7356, 0.2945, 0.7444, 0.7877, 0.06128, 0.7055, 0.05253, 0.7055, 0.7881, 0.7877, 0.7969, 0.7055, 0.05253, 0.6233, 0.04377, 0.6233, 0.7794, 0.7055, 0.7881, 0.6233, 0.04377, 0.5411, 0.03502, 0.5411, 0.7706, 0.6233, 0.7794, 0.5411, 0.03502, 0.4589, 0.02626, 0.4589, 0.7619, 0.5411, 0.7706, 0.3767, 0.7531, 0.4589, 0.7619, 0.4589, 0.02626, 0.3767, 0.01751, 0.439, 0.2867, 0.5289, 0.273, 0.5053, 0.3421, 0.399, 0.3421, 0.439, 0.2867, 0.5053, 0.3421, 0.439, 0.3975, 0.399, 0.3421, 0.5053, 0.3421, 0.5289, 0.4112, 0.439, 0.3975, 0.5053, 0.3421, 0.601, 0.3728, 0.5289, 0.4112, 0.5053, 0.3421, 0.601, 0.3113, 0.601, 0.3728, 0.5053, 0.3421, 0.5289, 0.273, 0.601, 0.3113, 0.5053, 0.3421, 0.0502, 0.8295, 0.09544, 0.8441, 0.06138, 0.8622, 0.0502, 0.8295, 0.09544, 0.815, 0.09544, 0.8441, 0.0502, 0.8295, 0.06138, 0.7969, 0.09544, 0.815, 0.0502, 0.8295, 0.0189, 0.8034, 0.06138, 0.7969, 0.0502, 0.8295, 0.0, 0.8295, 0.0189, 0.8034, 0.0502, 0.8295, 0.0189, 0.8557, 0.0, 0.8295, 0.0502, 0.8295, 0.06138, 0.8622, 0.0189, 0.8557, 0.1685, 0.2006, 0.1685, 0.9362, 0.08632, 0.9275, 0.08632, 0.1919, 0.08632, 0.1919, 0.08632, 0.9275, 0.004115, 0.9187, 0.004115, 0.1831, 0.5795, 0.2444, 0.5795, 0.98, 0.4973, 0.9712, 0.4973, 0.2356, 0.4973, 0.2356, 0.4973, 0.9712, 0.4151, 0.9625, 0.4151, 0.2269, 0.4151, 0.2269, 0.4151, 0.9625, 0.3329, 0.9537, 0.3329, 0.2181, 0.3329, 0.2181, 0.3329, 0.9537, 0.2507, 0.945, 0.2507, 0.2094, 0.1685, 0.9362, 0.1685, 0.2006, 0.2507, 0.2094, 0.2507, 0.945, 0.0502, 0.8295, 0.06138, 0.8622, 0.09544, 0.8441, 0.0502, 0.8295, 0.09544, 0.8441, 0.09544, 0.815, 0.0502, 0.8295, 0.09544, 0.815, 0.06138, 0.7969, 0.0502, 0.8295, 0.06138, 0.7969, 0.0189, 0.8034, 0.0502, 0.8295, 0.0189, 0.8034, 0.0, 0.8295, 0.0502, 0.8295, 0.0, 0.8295, 0.0189, 0.8557, 0.0502, 0.8295, 0.0189, 0.8557, 0.06138, 0.8622, 0.3767, 0.01751, 0.2945, 0.008754, 0.2945, 0.7444, 0.3767, 0.7531, 0.2945, 0.008754, 0.2123, 0.0, 0.2123, 0.7356, 0.2945, 0.7444, 0.7877, 0.06128, 0.7055, 0.05253, 0.7055, 0.7881, 0.7877, 0.7969, 0.7055, 0.05253, 0.6233, 0.04377, 0.6233, 0.7794, 0.7055, 0.7881, 0.6233, 0.04377, 0.5411, 0.03502, 0.5411, 0.7706, 0.6233, 0.7794, 0.5411, 0.03502, 0.4589, 0.02626, 0.4589, 0.7619, 0.5411, 0.7706, 0.3767, 0.7531, 0.4589, 0.7619, 0.4589, 0.02626, 0.3767, 0.01751, 0.0502, 0.8295, 0.06138, 0.8622, 0.09544, 0.8441, 0.0502, 0.8295, 0.09544, 0.8441, 0.09544, 0.815, 0.0502, 0.8295, 0.09544, 0.815, 0.06138, 0.7969, 0.0502, 0.8295, 0.06138, 0.7969, 0.0189, 0.8034, 0.0502, 0.8295, 0.0189, 0.8034, 0.0, 0.8295, 0.0502, 0.8295, 0.0, 0.8295, 0.0189, 0.8557, 0.0502, 0.8295, 0.0189, 0.8557, 0.06138, 0.8622, 0.3767, 0.01751, 0.2945, 0.008754, 0.2945, 0.7444, 0.3767, 0.7531, 0.2945, 0.008754, 0.2123, 0.0, 0.2123, 0.7356, 0.2945, 0.7444, 0.7877, 0.06128, 0.7055, 0.05253, 0.7055, 0.7881, 0.7877, 0.7969, 0.7055, 0.05253, 0.6233, 0.04377, 0.6233, 0.7794, 0.7055, 0.7881, 0.6233, 0.04377, 0.5411, 0.03502, 0.5411, 0.7706, 0.6233, 0.7794, 0.5411, 0.03502, 0.4589, 0.02626, 0.4589, 0.7619, 0.5411, 0.7706, 0.3767, 0.7531, 0.4589, 0.7619, 0.4589, 0.02626, 0.3767, 0.01751, 0.439, 0.2867, 0.5289, 0.273, 0.5053, 0.3421, 0.399, 0.3421, 0.439, 0.2867, 0.5053, 0.3421, 0.439, 0.3975, 0.399, 0.3421, 0.5053, 0.3421, 0.5289, 0.4112, 0.439, 0.3975, 0.5053, 0.3421, 0.601, 0.3728, 0.5289, 0.4112, 0.5053, 0.3421, 0.601, 0.3113, 0.601, 0.3728, 0.5053, 0.3421, 0.5289, 0.273, 0.601, 0.3113, 0.5053, 0.3421, 0.0502, 0.8295, 0.09544, 0.8441, 0.06138, 0.8622, 0.0502, 0.8295, 0.09544, 0.815, 0.09544, 0.8441, 0.0502, 0.8295, 0.06138, 0.7969, 0.09544, 0.815, 0.0502, 0.8295, 0.0189, 0.8034, 0.06138, 0.7969, 0.0502, 0.8295, 0.0, 0.8295, 0.0189, 0.8034, 0.0502, 0.8295, 0.0189, 0.8557, 0.0, 0.8295, 0.0502, 0.8295, 0.06138, 0.8622, 0.0189, 0.8557, 0.1685, 0.2006, 0.1685, 0.9362, 0.08632, 0.9275, 0.08632, 0.1919, 0.08632, 0.1919, 0.08632, 0.9275, 0.004115, 0.9187, 0.004115, 0.1831, 0.5795, 0.2444, 0.5795, 0.98, 0.4973, 0.9712, 0.4973, 0.2356, 0.4973, 0.2356, 0.4973, 0.9712, 0.4151, 0.9625, 0.4151, 0.2269, 0.4151, 0.2269, 0.4151, 0.9625, 0.3329, 0.9537, 0.3329, 0.2181, 0.3329, 0.2181, 0.3329, 0.9537, 0.2507, 0.945, 0.2507, 0.2094, 0.1685, 0.9362, 0.1685, 0.2006, 0.2507, 0.2094, 0.2507, 0.945, 0.0502, 0.8295, 0.06138, 0.8622, 0.09544, 0.8441, 0.0502, 0.8295, 0.09544, 0.8441, 0.09544, 0.815, 0.0502, 0.8295, 0.09544, 0.815, 0.06138, 0.7969, 0.0502, 0.8295, 0.06138, 0.7969, 0.0189, 0.8034, 0.0502, 0.8295, 0.0189, 0.8034, 0.0, 0.8295, 0.0502, 0.8295, 0.0, 0.8295, 0.0189, 0.8557, 0.0502, 0.8295, 0.0189, 0.8557, 0.06138, 0.8622, 0.3767, 0.01751, 0.2945, 0.008754, 0.2945, 0.7444, 0.3767, 0.7531, 0.2945, 0.008754, 0.2123, 0.0, 0.2123, 0.7356, 0.2945, 0.7444, 0.7877, 0.06128, 0.7055, 0.05253, 0.7055, 0.7881, 0.7877, 0.7969, 0.7055, 0.05253, 0.6233, 0.04377, 0.6233, 0.7794, 0.7055, 0.7881, 0.6233, 0.04377, 0.5411, 0.03502, 0.5411, 0.7706, 0.6233, 0.7794, 0.5411, 0.03502, 0.4589, 0.02626, 0.4589, 0.7619, 0.5411, 0.7706, 0.3767, 0.7531, 0.4589, 0.7619, 0.4589, 0.02626, 0.3767, 0.01751, 0.0502, 0.8295, 0.06138, 0.8622, 0.09544, 0.8441, 0.0502, 0.8295, 0.09544, 0.8441, 0.09544, 0.815, 0.0502, 0.8295, 0.09544, 0.815, 0.06138, 0.7969, 0.0502, 0.8295, 0.06138, 0.7969, 0.0189, 0.8034, 0.0502, 0.8295, 0.0189, 0.8034, 0.0, 0.8295, 0.0502, 0.8295, 0.0, 0.8295, 0.0189, 0.8557, 0.0502, 0.8295, 0.0189, 0.8557, 0.06138, 0.8622, 0.3767, 0.01751, 0.2945, 0.008754, 0.2945, 0.7444, 0.3767, 0.7531, 0.2945, 0.008754, 0.2123, 0.0, 0.2123, 0.7356, 0.2945, 0.7444, 0.7877, 0.06128, 0.7055, 0.05253, 0.7055, 0.7881, 0.7877, 0.7969, 0.7055, 0.05253, 0.6233, 0.04377, 0.6233, 0.7794, 0.7055, 0.7881, 0.6233, 0.04377, 0.5411, 0.03502, 0.5411, 0.7706, 0.6233, 0.7794, 0.5411, 0.03502, 0.4589, 0.02626, 0.4589, 0.7619, 0.5411, 0.7706, 0.3767, 0.7531, 0.4589, 0.7619, 0.4589, 0.02626, 0.3767, 0.01751, 0.439, 0.2867, 0.5289, 0.273, 0.5053, 0.3421, 0.399, 0.3421, 0.439, 0.2867, 0.5053, 0.3421, 0.439, 0.3975, 0.399, 0.3421, 0.5053, 0.3421, 0.5289, 0.4112, 0.439, 0.3975, 0.5053, 0.3421, 0.601, 0.3728, 0.5289, 0.4112, 0.5053, 0.3421, 0.601, 0.3113, 0.601, 0.3728, 0.5053, 0.3421, 0.5289, 0.273, 0.601, 0.3113, 0.5053, 0.3421, 0.0502, 0.8295, 0.09544, 0.8441, 0.06138, 0.8622, 0.0502, 0.8295, 0.09544, 0.8441, 0.09544, 0.815, 0.0502, 0.8295, 0.09544, 0.815, 0.06138, 0.7969, 0.0502, 0.8295, 0.06138, 0.7969, 0.0189, 0.8034, 0.0502, 0.8295, 0.0189, 0.8034, 0.0, 0.8295, 0.0502, 0.8295, 0.0, 0.8295, 0.0189, 0.8557, 0.0502, 0.8295, 0.06138, 0.8622, 0.0189, 0.8557, 0.1685, 0.2006, 0.1685, 0.9362, 0.08632, 0.9275, 0.08632, 0.1919, 0.08632, 0.1919, 0.004115, 0.1831, 0.004115, 0.9187, 0.08632, 0.9275, 0.5795, 0.2444, 0.4973, 0.2356, 0.4973, 0.9712, 0.5795, 0.98, 0.4973, 0.2356, 0.4151, 0.2269, 0.4151, 0.9625, 0.4973, 0.9712, 0.4151, 0.2269, 0.3329, 0.2181, 0.3329, 0.9537, 0.4151, 0.9625, 0.3329, 0.2181, 0.2507, 0.2094, 0.2507, 0.945, 0.3329, 0.9537, 0.1685, 0.9362, 0.1685, 0.2006, 0.2507, 0.2094, 0.2507, 0.945, 0.0502, 0.8295, 0.06138, 0.8622, 0.09544, 0.8441, 0.0502, 0.8295, 0.09544, 0.8441, 0.09544, 0.815, 0.0502, 0.8295, 0.09544, 0.815, 0.06138, 0.7969, 0.0502, 0.8295, 0.06138, 0.7969, 0.0189, 0.8034, 0.0502, 0.8295, 0.0189, 0.8034, 0.0, 0.8295, 0.0502, 0.8295, 0.0, 0.8295, 0.0189, 0.8557, 0.0502, 0.8295, 0.0189, 0.8557, 0.06138, 0.8622, 0.3767, 0.01751, 0.2945, 0.008754, 0.2945, 0.7444, 0.3767, 0.7531, 0.2945, 0.008754, 0.2123, 0.0, 0.2123, 0.7356, 0.2945, 0.7444, 0.7877, 0.06128, 0.7055, 0.05253, 0.7055, 0.7881, 0.7877, 0.7969, 0.7055, 0.05253, 0.6233, 0.04377, 0.6233, 0.7794, 0.7055, 0.7881, 0.6233, 0.04377, 0.5411, 0.03502, 0.5411, 0.7706, 0.6233, 0.7794, 0.5411, 0.03502, 0.4589, 0.02626, 0.4589, 0.7619, 0.5411, 0.7706, 0.3767, 0.7531, 0.4589, 0.7619, 0.4589, 0.02626, 0.3767, 0.01751, 0.0502, 0.8295, 0.06138, 0.8622, 0.09544, 0.8441, 0.0502, 0.8295, 0.09544, 0.8441, 0.09544, 0.815, 0.0502, 0.8295, 0.09544, 0.815, 0.06138, 0.7969, 0.0502, 0.8295, 0.06138, 0.7969, 0.0189, 0.8034, 0.0502, 0.8295, 0.0189, 0.8034, 0.0, 0.8295, 0.0502, 0.8295, 0.0, 0.8295, 0.0189, 0.8557, 0.0502, 0.8295, 0.0189, 0.8557, 0.06138, 0.8622, 0.3767, 0.01751, 0.2945, 0.008754, 0.2945, 0.7444, 0.3767, 0.7531, 0.2945, 0.008754, 0.2123, 0.0, 0.2123, 0.7356, 0.2945, 0.7444, 0.7877, 0.06128, 0.7055, 0.05253, 0.7055, 0.7881, 0.7877, 0.7969, 0.7055, 0.05253, 0.6233, 0.04377, 0.6233, 0.7794, 0.7055, 0.7881, 0.6233, 0.04377, 0.5411, 0.03502, 0.5411, 0.7706, 0.6233, 0.7794, 0.5411, 0.03502, 0.4589, 0.02626, 0.4589, 0.7619, 0.5411, 0.7706, 0.3767, 0.7531, 0.4589, 0.7619, 0.4589, 0.02626, 0.3767, 0.01751, 0.439, 0.2867, 0.5289, 0.273, 0.5053, 0.3421, 0.399, 0.3421, 0.5053, 0.3421, 0.439, 0.2867, 0.439, 0.3975, 0.5053, 0.3421, 0.399, 0.3421, 0.5289, 0.4112, 0.5053, 0.3421, 0.439, 0.3975, 0.601, 0.3728, 0.5053, 0.3421, 0.5289, 0.4112, 0.601, 0.3113, 0.5053, 0.3421, 0.601, 0.3728, 0.5289, 0.273, 0.601, 0.3113, 0.5053, 0.3421])
me_cube_008.materials.append(mat_drewno2)
me_cube_008.materials.append(mat_drewnostare1)
me_cube_008.use_remesh_preserve_volume = False
me_cube_008.use_remesh_preserve_attributes = False
me_cube_008.use_mirror_vertex_groups = False
me_cube_008.update()

# ---- objects
ob_cube_008 = bpy.data.objects.new('Cube.008', me_cube_008)
ob_camera = bpy.data.objects.new('Camera', cam_camera)

# ---- transforms, parenting, visibility, modifiers, constraints
ob_cube_008.location = (0.0, 2.671, 0.1652)
ob_cube_008.scale = (1.0, 0.219, -0.01795)
ob_cube_008.lineart.crease_threshold = 0.0
ob_camera.location = (7.571, -5.735, 5.454)
ob_camera.rotation_euler = (1.109, 0.01082, 0.8455)
ob_camera.lock_rotations_4d = False
ob_camera.empty_display_type = 'ARROWS'
ob_camera.color = (0.0, 0.0, 0.0, 0.0)
ob_camera.display_type = 'WIRE'
ob_camera.lineart.crease_threshold = 0.0

# ---- collection membership
col_collection_1.objects.link(ob_cube_008)
col_collection_1.objects.link(ob_camera)

# ---- scene / render settings (as saved in the file)
scene.camera = ob_camera
scene.frame_start = 1; scene.frame_end = 250; scene.frame_set(2)
scene.render.engine = 'BLENDER_EEVEE_NEXT'
scene.render.image_settings.color_mode = 'RGB'
scene.render.image_settings.compression = 90
scene.render.resolution_percentage = 50
scene.render.dither_intensity = 0.0
scene.render.bake_margin = 2
scene.render.bake_bias = 0.0
scene.cycles.use_denoising = False
scene.cycles.samples = 10
scene.cycles.sampling_pattern = 'TABULATED_SOBOL'
scene.cycles.light_sampling_threshold = 0.0
scene.cycles.use_adaptive_sampling = False
scene.cycles.use_light_tree = False
scene.cycles.blur_glossy = 0.0
scene.cycles.volume_bounces = 1
scene.cycles.pixel_filter_type = 'GAUSSIAN'
scene.cycles.sample_clamp_indirect = 0.0
scene.view_settings.view_transform = 'Standard'
bpy.context.view_layer.update()

# ---- added for rendering (the .blend has no usable light): sun
light_auto_sun = bpy.data.lights.new('AutoSun', 'SUN')
light_auto_sun.energy = 3.0
light_auto_sun.angle = 0.0523599
ob_auto_sun = bpy.data.objects.new('AutoSun', light_auto_sun)
scene.collection.objects.link(ob_auto_sun)
ob_auto_sun.rotation_euler = (0.872665, 0.174533, 0.523599)
bpy.context.view_layer.update()
